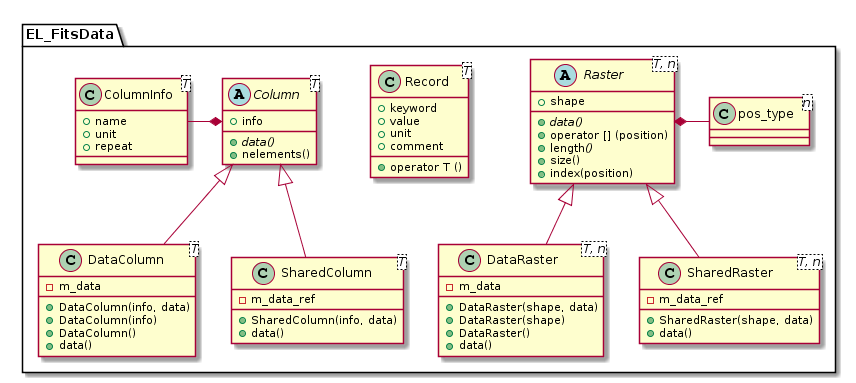

The diagram above was rendered by PlantUML. Its source (embedded in the PNG):
@startuml
package EL_FitsData {

Raster <|-- DataRaster
Raster <|-- SharedRaster
Raster *- pos_type

Record -[hidden] Record

Column <|-- DataColumn
Column <|-- SharedColumn
ColumnInfo -* Column

class pos_type<n> {
}

abstract class Raster<T, n> {
+ shape
+ {abstract} data()
+ operator [] (position)
+ length<i>()
+ size()
+ index(position)
}

class DataRaster<T, n> {
- m_data
+ DataRaster(shape, data)
+ DataRaster(shape)
+ DataRaster()
+ data()
}

class SharedRaster<T, n> {
- m_data_ref
+ SharedRaster(shape, data)
+ data()
}

class Record<T> {
+ keyword
+ value
+ unit
+ comment
+ operator T ()
}

class ColumnInfo<T> {
+ name
+ unit
+ repeat
}

abstract class Column<T> {
+ info
+ {abstract} data()
+ nelements()
}

class DataColumn<T> {
- m_data
+ DataColumn(info, data)
+ DataColumn(info)
+ DataColumn()
+ data()
}

class SharedColumn<T> {
- m_data_ref
+ SharedColumn(info, data)
+ data()
}

}
@enduml